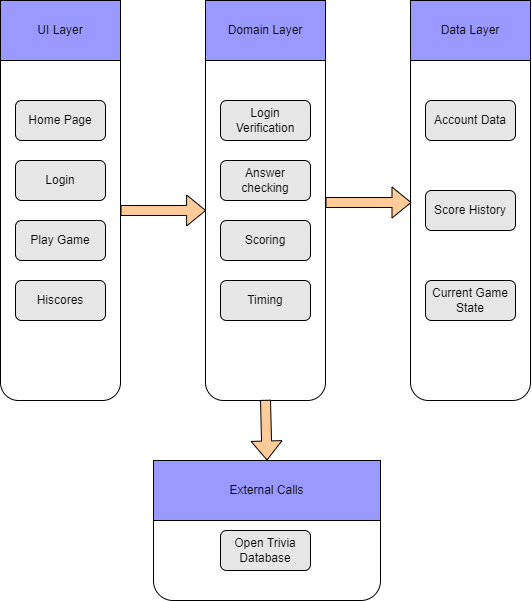

The diagram above was exported from draw.io. Its source (the exported page's mxGraphModel, read from the mxfile embedded in the PNG):
<mxGraphModel dx="703" dy="728" grid="1" gridSize="10" guides="1" tooltips="1" connect="1" arrows="1" fold="1" page="1" pageScale="1" pageWidth="850" pageHeight="1100" math="0" shadow="0">
  <root>
    <mxCell id="0" />
    <mxCell id="1" parent="0" />
    <mxCell id="KSi2TUsSbCtztL4bwAxc-1" value="" style="rounded=1;whiteSpace=wrap;html=1;" vertex="1" parent="1">
      <mxGeometry x="160" y="240" width="120" height="400" as="geometry" />
    </mxCell>
    <mxCell id="KSi2TUsSbCtztL4bwAxc-2" value="" style="rounded=1;whiteSpace=wrap;html=1;" vertex="1" parent="1">
      <mxGeometry x="570" y="240" width="120" height="400" as="geometry" />
    </mxCell>
    <mxCell id="KSi2TUsSbCtztL4bwAxc-3" value="" style="rounded=1;whiteSpace=wrap;html=1;" vertex="1" parent="1">
      <mxGeometry x="365" y="240" width="120" height="400" as="geometry" />
    </mxCell>
    <mxCell id="KSi2TUsSbCtztL4bwAxc-5" value="Data Layer" style="rounded=0;whiteSpace=wrap;html=1;fillColor=#9999FF;" vertex="1" parent="1">
      <mxGeometry x="570" y="240" width="120" height="60" as="geometry" />
    </mxCell>
    <mxCell id="KSi2TUsSbCtztL4bwAxc-7" value="UI Layer" style="rounded=0;whiteSpace=wrap;html=1;fillColor=#9999FF;" vertex="1" parent="1">
      <mxGeometry x="160" y="240" width="120" height="60" as="geometry" />
    </mxCell>
    <mxCell id="KSi2TUsSbCtztL4bwAxc-8" value="Domain Layer" style="rounded=0;whiteSpace=wrap;html=1;fillColor=#9999FF;" vertex="1" parent="1">
      <mxGeometry x="365" y="240" width="120" height="60" as="geometry" />
    </mxCell>
    <mxCell id="KSi2TUsSbCtztL4bwAxc-9" value="Home Page" style="rounded=1;whiteSpace=wrap;html=1;fillColor=#E6E6E6;" vertex="1" parent="1">
      <mxGeometry x="175" y="340" width="90" height="40" as="geometry" />
    </mxCell>
    <mxCell id="KSi2TUsSbCtztL4bwAxc-10" value="Login" style="rounded=1;whiteSpace=wrap;html=1;fillColor=#E6E6E6;" vertex="1" parent="1">
      <mxGeometry x="175" y="400" width="90" height="40" as="geometry" />
    </mxCell>
    <mxCell id="KSi2TUsSbCtztL4bwAxc-11" value="Play Game" style="rounded=1;whiteSpace=wrap;html=1;fillColor=#E6E6E6;" vertex="1" parent="1">
      <mxGeometry x="175" y="460" width="90" height="40" as="geometry" />
    </mxCell>
    <mxCell id="KSi2TUsSbCtztL4bwAxc-12" value="Hiscores" style="rounded=1;whiteSpace=wrap;html=1;fillColor=#E6E6E6;" vertex="1" parent="1">
      <mxGeometry x="175" y="520" width="90" height="40" as="geometry" />
    </mxCell>
    <mxCell id="KSi2TUsSbCtztL4bwAxc-13" value="Account Data" style="rounded=1;whiteSpace=wrap;html=1;fillColor=#E6E6E6;" vertex="1" parent="1">
      <mxGeometry x="585" y="340" width="90" height="40" as="geometry" />
    </mxCell>
    <mxCell id="KSi2TUsSbCtztL4bwAxc-14" value="Score History" style="rounded=1;whiteSpace=wrap;html=1;fillColor=#E6E6E6;" vertex="1" parent="1">
      <mxGeometry x="585" y="430" width="90" height="40" as="geometry" />
    </mxCell>
    <mxCell id="KSi2TUsSbCtztL4bwAxc-15" value="Current Game State" style="rounded=1;whiteSpace=wrap;html=1;fillColor=#E6E6E6;" vertex="1" parent="1">
      <mxGeometry x="585" y="520" width="90" height="40" as="geometry" />
    </mxCell>
    <mxCell id="KSi2TUsSbCtztL4bwAxc-16" value="Login Verification" style="rounded=1;whiteSpace=wrap;html=1;fillColor=#E6E6E6;" vertex="1" parent="1">
      <mxGeometry x="380" y="340" width="90" height="40" as="geometry" />
    </mxCell>
    <mxCell id="KSi2TUsSbCtztL4bwAxc-17" value="Answer checking&lt;span style=&quot;color: rgba(0 , 0 , 0 , 0) ; font-family: monospace ; font-size: 0px&quot;&gt;%3CmxGraphModel%3E%3Croot%3E%3CmxCell%20id%3D%220%22%2F%3E%3CmxCell%20id%3D%221%22%20parent%3D%220%22%2F%3E%3CmxCell%20id%3D%222%22%20value%3D%22%22%20style%3D%22rounded%3D1%3BwhiteSpace%3Dwrap%3Bhtml%3D1%3BfillColor%3D%23E6E6E6%3B%22%20vertex%3D%221%22%20parent%3D%221%22%3E%3CmxGeometry%20x%3D%22175%22%20y%3D%22340%22%20width%3D%2290%22%20height%3D%2240%22%20as%3D%22geometry%22%2F%3E%3C%2FmxCell%3E%3C%2Froot%3E%3C%2FmxGraphModel%3E&lt;/span&gt;" style="rounded=1;whiteSpace=wrap;html=1;fillColor=#E6E6E6;" vertex="1" parent="1">
      <mxGeometry x="380" y="400" width="90" height="40" as="geometry" />
    </mxCell>
    <mxCell id="KSi2TUsSbCtztL4bwAxc-18" value="Scoring" style="rounded=1;whiteSpace=wrap;html=1;fillColor=#E6E6E6;" vertex="1" parent="1">
      <mxGeometry x="380" y="460" width="90" height="40" as="geometry" />
    </mxCell>
    <mxCell id="KSi2TUsSbCtztL4bwAxc-19" value="Timing" style="rounded=1;whiteSpace=wrap;html=1;fillColor=#E6E6E6;" vertex="1" parent="1">
      <mxGeometry x="380" y="520" width="90" height="40" as="geometry" />
    </mxCell>
    <mxCell id="KSi2TUsSbCtztL4bwAxc-20" value="" style="shape=flexArrow;endArrow=classic;html=1;rounded=0;fillColor=#FFCC99;entryX=0.005;entryY=0.525;entryDx=0;entryDy=0;entryPerimeter=0;" edge="1" parent="1" target="KSi2TUsSbCtztL4bwAxc-3">
      <mxGeometry width="50" height="50" relative="1" as="geometry">
        <mxPoint x="280" y="450" as="sourcePoint" />
        <mxPoint x="360" y="450" as="targetPoint" />
      </mxGeometry>
    </mxCell>
    <mxCell id="KSi2TUsSbCtztL4bwAxc-21" value="" style="shape=flexArrow;endArrow=classic;html=1;rounded=0;fillColor=#FFCC99;" edge="1" parent="1">
      <mxGeometry width="50" height="50" relative="1" as="geometry">
        <mxPoint x="485" y="442" as="sourcePoint" />
        <mxPoint x="571" y="442" as="targetPoint" />
      </mxGeometry>
    </mxCell>
    <mxCell id="KSi2TUsSbCtztL4bwAxc-24" value="" style="rounded=1;whiteSpace=wrap;html=1;" vertex="1" parent="1">
      <mxGeometry x="313" y="710" width="227" height="130" as="geometry" />
    </mxCell>
    <mxCell id="KSi2TUsSbCtztL4bwAxc-25" value="External Calls" style="rounded=0;whiteSpace=wrap;html=1;fillColor=#9999FF;" vertex="1" parent="1">
      <mxGeometry x="313" y="700" width="227" height="60" as="geometry" />
    </mxCell>
    <mxCell id="KSi2TUsSbCtztL4bwAxc-27" value="Open Trivia Database" style="rounded=1;whiteSpace=wrap;html=1;fillColor=#E6E6E6;" vertex="1" parent="1">
      <mxGeometry x="380" y="770" width="90" height="40" as="geometry" />
    </mxCell>
    <mxCell id="KSi2TUsSbCtztL4bwAxc-28" value="" style="shape=flexArrow;endArrow=classic;html=1;rounded=0;fillColor=#FFCC99;entryX=0.5;entryY=0;entryDx=0;entryDy=0;" edge="1" parent="1" target="KSi2TUsSbCtztL4bwAxc-25">
      <mxGeometry width="50" height="50" relative="1" as="geometry">
        <mxPoint x="425" y="639.31" as="sourcePoint" />
        <mxPoint x="511" y="639.31" as="targetPoint" />
      </mxGeometry>
    </mxCell>
  </root>
</mxGraphModel>